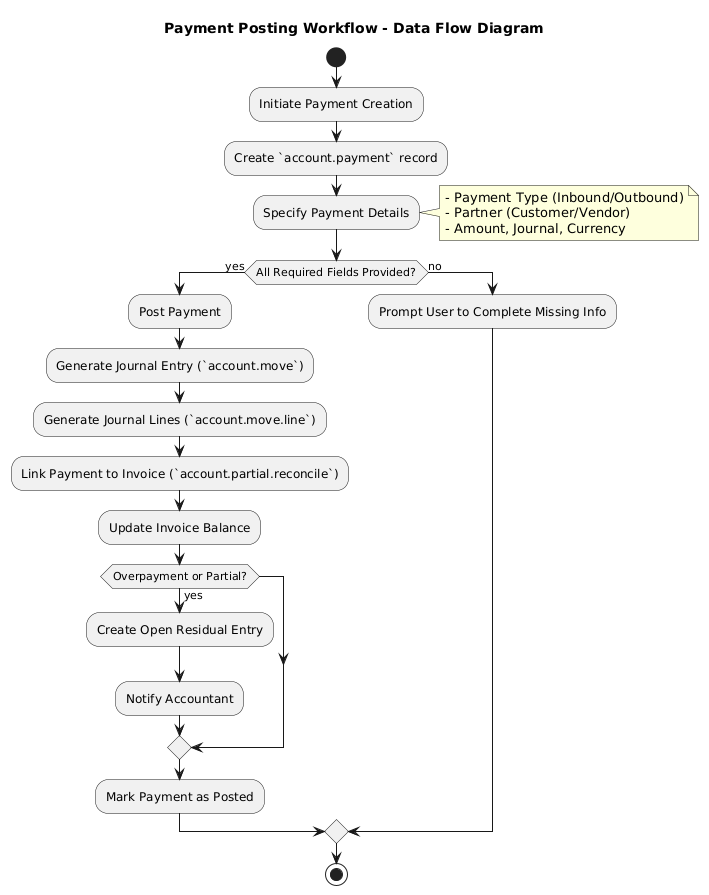

The diagram above was rendered by PlantUML. Its source (embedded in the PNG):
@startuml
title Payment Posting Workflow - Data Flow Diagram

start

:Initiate Payment Creation;
:Create `account.payment` record;

:Specify Payment Details;
note right
  - Payment Type (Inbound/Outbound)
  - Partner (Customer/Vendor)
  - Amount, Journal, Currency
end note

if (All Required Fields Provided?) then (yes)
  :Post Payment;
  :Generate Journal Entry (`account.move`);
  :Generate Journal Lines (`account.move.line`);
  :Link Payment to Invoice (`account.partial.reconcile`);
  :Update Invoice Balance;

  if (Overpayment or Partial?) then (yes)
    :Create Open Residual Entry;
    :Notify Accountant;
  endif

  :Mark Payment as Posted;
else (no)
  :Prompt User to Complete Missing Info;
endif

stop
@enduml